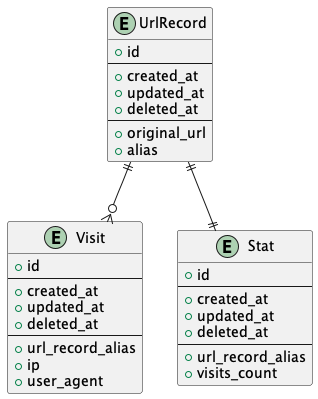

The diagram above was rendered by PlantUML. Its source (embedded in the PNG):
@startuml ERD

entity "UrlRecord" as record {
  + id
  --
  + created_at
  + updated_at
  + deleted_at
  --
  + original_url
  + alias
}


entity "Visit" as visit {
  + id
  --
  + created_at
  + updated_at
  + deleted_at
  --
  + url_record_alias
  + ip
  + user_agent
}

entity "Stat" as stat {
  + id
  --
  + created_at
  + updated_at
  + deleted_at
  --
  + url_record_alias
  + visits_count
}

record ||--o{ visit
record ||--|| stat


@enduml